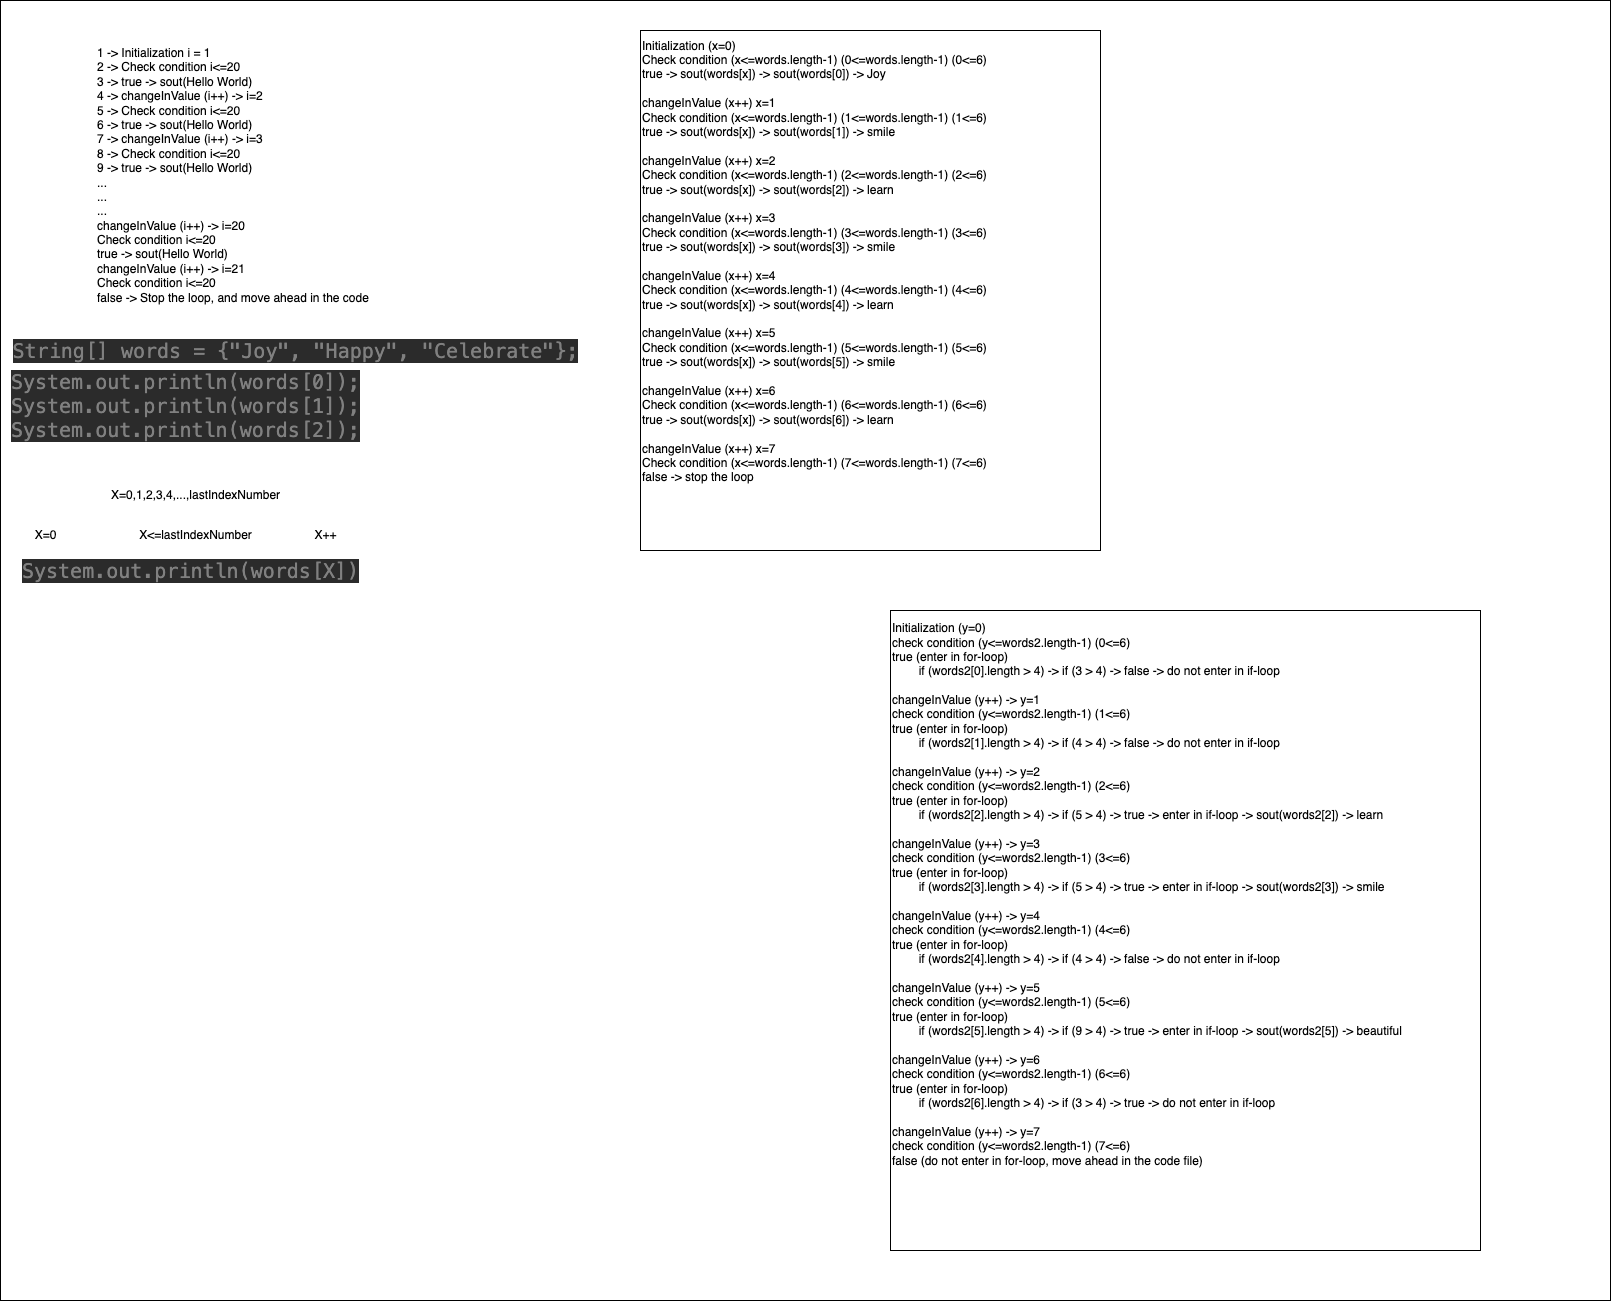

The diagram above was exported from draw.io. Its source (the exported page's mxGraphModel, read from the mxfile embedded in the PNG):
<mxGraphModel dx="2557" dy="1378" grid="1" gridSize="10" guides="1" tooltips="1" connect="1" arrows="1" fold="1" page="1" pageScale="1" pageWidth="827" pageHeight="1169" math="0" shadow="0">
  <root>
    <mxCell id="0" />
    <mxCell id="1" parent="0" />
    <mxCell id="hx6iZpUAc5nVmnNO_I-X-15" value="" style="whiteSpace=wrap;html=1;" vertex="1" parent="1">
      <mxGeometry x="-820" y="20" width="1610" height="1300" as="geometry" />
    </mxCell>
    <mxCell id="hx6iZpUAc5nVmnNO_I-X-1" value="1 -&amp;gt; Initialization i = 1&lt;div&gt;2 -&amp;gt; Check condition i&amp;lt;=20&lt;/div&gt;&lt;div&gt;3 -&amp;gt; true -&amp;gt; sout(Hello World)&lt;/div&gt;&lt;div&gt;4 -&amp;gt; changeInValue (i++) -&amp;gt; i=2&lt;/div&gt;&lt;div&gt;5 -&amp;gt;&amp;nbsp;&lt;span style=&quot;background-color: initial;&quot;&gt;Check condition i&amp;lt;=20&lt;/span&gt;&lt;/div&gt;&lt;div&gt;&lt;span style=&quot;background-color: initial;&quot;&gt;6 -&amp;gt;&amp;nbsp;&lt;/span&gt;&lt;span style=&quot;background-color: initial;&quot;&gt;true -&amp;gt; sout(Hello World)&lt;/span&gt;&lt;/div&gt;&lt;div&gt;&lt;span style=&quot;background-color: initial;&quot;&gt;7 -&amp;gt;&amp;nbsp;&lt;/span&gt;&lt;span style=&quot;background-color: initial;&quot;&gt;changeInValue (i++) -&amp;gt; i=3&lt;/span&gt;&lt;/div&gt;&lt;div&gt;&lt;span style=&quot;background-color: initial;&quot;&gt;8 -&amp;gt;&amp;nbsp;&lt;/span&gt;&lt;span style=&quot;background-color: initial;&quot;&gt;Check condition i&amp;lt;=20&lt;/span&gt;&lt;/div&gt;&lt;div&gt;&lt;span style=&quot;background-color: initial;&quot;&gt;9 -&amp;gt; true -&amp;gt; sout(Hello&amp;nbsp;&lt;/span&gt;&lt;span style=&quot;background-color: initial;&quot;&gt;World&lt;/span&gt;&lt;span style=&quot;background-color: initial;&quot;&gt;)&lt;/span&gt;&lt;/div&gt;&lt;div&gt;&lt;span style=&quot;background-color: initial;&quot;&gt;...&lt;/span&gt;&lt;/div&gt;&lt;div&gt;&lt;span style=&quot;background-color: initial;&quot;&gt;...&lt;/span&gt;&lt;/div&gt;&lt;div&gt;&lt;span style=&quot;background-color: initial;&quot;&gt;...&lt;/span&gt;&lt;/div&gt;&lt;div&gt;changeInValue (i++) -&amp;gt; i=20&lt;span style=&quot;background-color: initial;&quot;&gt;&lt;br&gt;&lt;/span&gt;&lt;/div&gt;&lt;div&gt;Check condition i&amp;lt;=20&lt;br&gt;&lt;/div&gt;&lt;div&gt;true -&amp;gt; sout(Hello&amp;nbsp;&lt;span style=&quot;background-color: initial;&quot;&gt;World&lt;/span&gt;&lt;span style=&quot;background-color: initial;&quot;&gt;)&lt;/span&gt;&lt;/div&gt;&lt;div&gt;&lt;div&gt;changeInValue (i++) -&amp;gt; i=21&lt;span style=&quot;background-color: initial;&quot;&gt;&lt;br&gt;&lt;/span&gt;&lt;/div&gt;&lt;div&gt;Check condition i&amp;lt;=20&lt;br&gt;&lt;/div&gt;&lt;div&gt;false -&amp;gt; Stop the loop, and move ahead in the code&lt;/div&gt;&lt;/div&gt;" style="text;html=1;align=left;verticalAlign=middle;resizable=0;points=[];autosize=1;strokeColor=none;fillColor=none;" vertex="1" parent="1">
      <mxGeometry x="-725" y="60" width="300" height="270" as="geometry" />
    </mxCell>
    <mxCell id="hx6iZpUAc5nVmnNO_I-X-2" value="&lt;div style=&quot;background-color: rgb(43, 43, 43); color: rgb(169, 183, 198); font-family: &amp;quot;JetBrains Mono&amp;quot;, monospace; font-size: 15pt; white-space-collapse: preserve;&quot;&gt;&lt;span style=&quot;color:#808080;&quot;&gt;String[] words = {&quot;Joy&quot;, &quot;Happy&quot;, &quot;Celebrate&quot;};&lt;/span&gt;&lt;/div&gt;" style="text;html=1;align=center;verticalAlign=middle;resizable=0;points=[];autosize=1;strokeColor=none;fillColor=none;" vertex="1" parent="1">
      <mxGeometry x="-820" y="350" width="590" height="40" as="geometry" />
    </mxCell>
    <mxCell id="hx6iZpUAc5nVmnNO_I-X-3" value="&lt;div style=&quot;background-color: rgb(43, 43, 43); color: rgb(169, 183, 198); font-family: &amp;quot;JetBrains Mono&amp;quot;, monospace; font-size: 15pt; white-space-collapse: preserve;&quot;&gt;&lt;span style=&quot;color:#808080;&quot;&gt;System.out.println(words[0]);&lt;br&gt;&lt;/span&gt;&lt;span style=&quot;color:#808080;&quot;&gt;System.out.println(words[1]);&lt;br&gt;&lt;/span&gt;&lt;span style=&quot;color:#808080;&quot;&gt;System.out.println(words[2]);&lt;/span&gt;&lt;/div&gt;" style="text;html=1;align=center;verticalAlign=middle;resizable=0;points=[];autosize=1;strokeColor=none;fillColor=none;" vertex="1" parent="1">
      <mxGeometry x="-820" y="380" width="370" height="90" as="geometry" />
    </mxCell>
    <mxCell id="hx6iZpUAc5nVmnNO_I-X-4" value="&lt;span style=&quot;color: rgb(128, 128, 128); font-family: &amp;quot;JetBrains Mono&amp;quot;, monospace; font-size: 20px; white-space-collapse: preserve; background-color: rgb(43, 43, 43);&quot;&gt;System.out.println(words[X])&lt;/span&gt;" style="text;html=1;align=center;verticalAlign=middle;resizable=0;points=[];autosize=1;strokeColor=none;fillColor=none;" vertex="1" parent="1">
      <mxGeometry x="-810" y="570" width="360" height="40" as="geometry" />
    </mxCell>
    <mxCell id="hx6iZpUAc5nVmnNO_I-X-5" value="X=0" style="text;html=1;align=center;verticalAlign=middle;resizable=0;points=[];autosize=1;strokeColor=none;fillColor=none;" vertex="1" parent="1">
      <mxGeometry x="-800" y="540" width="50" height="30" as="geometry" />
    </mxCell>
    <mxCell id="hx6iZpUAc5nVmnNO_I-X-6" value="X++" style="text;html=1;align=center;verticalAlign=middle;resizable=0;points=[];autosize=1;strokeColor=none;fillColor=none;" vertex="1" parent="1">
      <mxGeometry x="-520" y="540" width="50" height="30" as="geometry" />
    </mxCell>
    <mxCell id="hx6iZpUAc5nVmnNO_I-X-7" value="X=0,1,2,3,4,...,lastIndexNumber" style="text;html=1;align=center;verticalAlign=middle;resizable=0;points=[];autosize=1;strokeColor=none;fillColor=none;" vertex="1" parent="1">
      <mxGeometry x="-720" y="500" width="190" height="30" as="geometry" />
    </mxCell>
    <mxCell id="hx6iZpUAc5nVmnNO_I-X-8" value="X&amp;lt;=lastIndexNumber" style="text;html=1;align=center;verticalAlign=middle;resizable=0;points=[];autosize=1;strokeColor=none;fillColor=none;" vertex="1" parent="1">
      <mxGeometry x="-695" y="540" width="140" height="30" as="geometry" />
    </mxCell>
    <mxCell id="hx6iZpUAc5nVmnNO_I-X-10" value="Initialization (x=0)&lt;div&gt;Check condition (x&amp;lt;=words.length-1) (0&amp;lt;=words.length-1)&amp;nbsp;&lt;span style=&quot;background-color: initial;&quot;&gt;(0&amp;lt;=6)&lt;/span&gt;&lt;/div&gt;&lt;div&gt;true -&amp;gt; sout(words[x]) -&amp;gt; sout(words[0]) -&amp;gt; Joy&lt;/div&gt;&lt;div&gt;&lt;br&gt;&lt;/div&gt;&lt;div&gt;changeInValue (x++) x=1&lt;/div&gt;&lt;div&gt;Check condition (x&amp;lt;=words.length-1) (1&amp;lt;=words.length-1) &lt;span style=&quot;background-color: initial;&quot;&gt;(1&amp;lt;=6)&lt;/span&gt;&lt;br&gt;&lt;/div&gt;&lt;div&gt;true -&amp;gt; sout(words[x]) -&amp;gt;&amp;nbsp;&lt;span style=&quot;background-color: initial;&quot;&gt;sout(words[1]) -&amp;gt; smile&lt;/span&gt;&lt;/div&gt;&lt;div&gt;&lt;br&gt;&lt;/div&gt;&lt;div&gt;changeInValue (x++) x=2&lt;/div&gt;&lt;div&gt;Check condition (x&amp;lt;=words.length-1) (2&amp;lt;=words.length-1)&amp;nbsp;&lt;span style=&quot;background-color: initial;&quot;&gt;(2&amp;lt;=6)&lt;/span&gt;&lt;br&gt;&lt;/div&gt;&lt;div&gt;&lt;span style=&quot;background-color: initial;&quot;&gt;true&lt;/span&gt;&lt;span style=&quot;background-color: initial;&quot;&gt;&amp;nbsp;&lt;/span&gt;&lt;span style=&quot;background-color: initial;&quot;&gt;-&amp;gt; sout(words[x]) -&amp;gt;&amp;nbsp;&lt;/span&gt;&lt;span style=&quot;background-color: initial;&quot;&gt;sout(words[2]) -&amp;gt; learn&lt;/span&gt;&lt;/div&gt;&lt;div&gt;&lt;span style=&quot;background-color: initial;&quot;&gt;&lt;br&gt;&lt;/span&gt;&lt;/div&gt;&lt;div&gt;&lt;span style=&quot;background-color: initial;&quot;&gt;changeInValue (x++) x=3&lt;/span&gt;&lt;/div&gt;&lt;div&gt;&lt;div&gt;Check condition (x&amp;lt;=words.length-1) (3&amp;lt;=words.length-1)&amp;nbsp;&lt;span style=&quot;background-color: initial;&quot;&gt;(3&amp;lt;=6)&lt;/span&gt;&lt;br&gt;&lt;/div&gt;&lt;div&gt;&lt;span style=&quot;background-color: initial;&quot;&gt;true&lt;/span&gt;&lt;span style=&quot;background-color: initial;&quot;&gt;&amp;nbsp;&lt;/span&gt;&lt;span style=&quot;background-color: initial;&quot;&gt;-&amp;gt; sout(words[x]) -&amp;gt;&amp;nbsp;&lt;/span&gt;&lt;span style=&quot;background-color: initial;&quot;&gt;sout(words[3]) -&amp;gt; smile&lt;/span&gt;&lt;/div&gt;&lt;div&gt;&lt;span style=&quot;background-color: initial;&quot;&gt;&lt;br&gt;&lt;/span&gt;&lt;/div&gt;&lt;div&gt;&lt;span style=&quot;background-color: initial;&quot;&gt;changeInValue (x++) x=4&lt;/span&gt;&lt;/div&gt;&lt;/div&gt;&lt;div&gt;&lt;div&gt;Check condition (x&amp;lt;=words.length-1) (4&amp;lt;=words.length-1)&amp;nbsp;&lt;span style=&quot;background-color: initial;&quot;&gt;(4&amp;lt;=6)&lt;/span&gt;&lt;br&gt;&lt;/div&gt;&lt;div&gt;&lt;span style=&quot;background-color: initial;&quot;&gt;true&lt;/span&gt;&lt;span style=&quot;background-color: initial;&quot;&gt;&amp;nbsp;&lt;/span&gt;&lt;span style=&quot;background-color: initial;&quot;&gt;-&amp;gt; sout(words[x]) -&amp;gt;&amp;nbsp;&lt;/span&gt;&lt;span style=&quot;background-color: initial;&quot;&gt;sout(words[4]) -&amp;gt; learn&lt;/span&gt;&lt;/div&gt;&lt;div&gt;&lt;span style=&quot;background-color: initial;&quot;&gt;&lt;br&gt;&lt;/span&gt;&lt;/div&gt;&lt;div&gt;&lt;span style=&quot;background-color: initial;&quot;&gt;changeInValue (x++) x=5&lt;/span&gt;&lt;/div&gt;&lt;/div&gt;&lt;div&gt;&lt;div&gt;Check condition (x&amp;lt;=words.length-1) (5&amp;lt;=words.length-1)&amp;nbsp;&lt;span style=&quot;background-color: initial;&quot;&gt;(5&amp;lt;=6)&lt;/span&gt;&lt;br&gt;&lt;/div&gt;&lt;div&gt;&lt;span style=&quot;background-color: initial;&quot;&gt;true&lt;/span&gt;&lt;span style=&quot;background-color: initial;&quot;&gt;&amp;nbsp;&lt;/span&gt;&lt;span style=&quot;background-color: initial;&quot;&gt;-&amp;gt; sout(words[x]) -&amp;gt;&amp;nbsp;&lt;/span&gt;&lt;span style=&quot;background-color: initial;&quot;&gt;sout(words[5]) -&amp;gt; smile&lt;/span&gt;&lt;/div&gt;&lt;div&gt;&lt;span style=&quot;background-color: initial;&quot;&gt;&lt;br&gt;&lt;/span&gt;&lt;/div&gt;&lt;div&gt;&lt;span style=&quot;background-color: initial;&quot;&gt;changeInValue (x++) x=6&lt;/span&gt;&lt;/div&gt;&lt;/div&gt;&lt;div&gt;&lt;div&gt;Check condition (x&amp;lt;=words.length-1) (6&amp;lt;=words.length-1)&amp;nbsp;&lt;span style=&quot;background-color: initial;&quot;&gt;(6&amp;lt;=6)&lt;/span&gt;&lt;br&gt;&lt;/div&gt;&lt;div&gt;&lt;span style=&quot;background-color: initial;&quot;&gt;true&lt;/span&gt;&lt;span style=&quot;background-color: initial;&quot;&gt;&amp;nbsp;&lt;/span&gt;&lt;span style=&quot;background-color: initial;&quot;&gt;-&amp;gt; sout(words[x]) -&amp;gt;&amp;nbsp;&lt;/span&gt;&lt;span style=&quot;background-color: initial;&quot;&gt;sout(words[6]) -&amp;gt; learn&lt;/span&gt;&lt;/div&gt;&lt;div&gt;&lt;span style=&quot;background-color: initial;&quot;&gt;&lt;br&gt;&lt;/span&gt;&lt;/div&gt;&lt;div&gt;&lt;span style=&quot;background-color: initial;&quot;&gt;changeInValue (x++) x=7&lt;/span&gt;&lt;/div&gt;&lt;/div&gt;&lt;div&gt;&lt;div&gt;Check condition (x&amp;lt;=words.length-1) (7&amp;lt;=words.length-1)&amp;nbsp;&lt;span style=&quot;background-color: initial;&quot;&gt;(7&amp;lt;=6)&lt;/span&gt;&lt;br&gt;&lt;/div&gt;&lt;div&gt;false -&amp;gt; stop the loop&lt;/div&gt;&lt;/div&gt;&lt;div&gt;&lt;span style=&quot;background-color: initial;&quot;&gt;&lt;br&gt;&lt;/span&gt;&lt;/div&gt;&lt;div&gt;&lt;span style=&quot;background-color: initial;&quot;&gt;&lt;br&gt;&lt;/span&gt;&lt;/div&gt;&lt;div&gt;&lt;span style=&quot;background-color: initial;&quot;&gt;&lt;br&gt;&lt;/span&gt;&lt;/div&gt;&lt;div&gt;&lt;span style=&quot;background-color: initial;&quot;&gt;&lt;br&gt;&lt;/span&gt;&lt;/div&gt;" style="whiteSpace=wrap;html=1;align=left;" vertex="1" parent="1">
      <mxGeometry x="-180" y="50" width="460" height="520" as="geometry" />
    </mxCell>
    <mxCell id="hx6iZpUAc5nVmnNO_I-X-11" value="&lt;div&gt;&lt;span style=&quot;background-color: initial;&quot;&gt;Initialization (y=0)&lt;/span&gt;&lt;/div&gt;&lt;div&gt;check condition (y&amp;lt;=words2.length-1) (0&amp;lt;=6)&lt;/div&gt;&lt;div&gt;true (enter in for-loop)&lt;/div&gt;&lt;div&gt;&lt;span style=&quot;white-space: pre;&quot;&gt;&#09;&lt;/span&gt;if (words2[0].length &amp;gt; 4) -&amp;gt; if (3 &amp;gt; 4) -&amp;gt; false -&amp;gt; do not enter in if-loop&lt;br&gt;&lt;/div&gt;&lt;div&gt;&lt;br&gt;&lt;/div&gt;&lt;div&gt;changeInValue (y++) -&amp;gt; y=1&lt;/div&gt;&lt;div&gt;check condition (y&amp;lt;=words2.length-1) (1&amp;lt;=6)&lt;br&gt;&lt;/div&gt;&lt;div&gt;true (enter in for-loop)&lt;br&gt;&lt;/div&gt;&lt;div&gt;&lt;span style=&quot;white-space: pre;&quot;&gt;&#09;&lt;/span&gt;if (words2[1].length &amp;gt; 4) -&amp;gt; if (4 &amp;gt; 4) -&amp;gt; false -&amp;gt; do not enter in if-loop&lt;br&gt;&lt;/div&gt;&lt;div&gt;&lt;br&gt;&lt;/div&gt;&lt;div&gt;&lt;div&gt;changeInValue (y++) -&amp;gt; y=2&lt;/div&gt;&lt;div&gt;check condition (y&amp;lt;=words2.length-1) (2&amp;lt;=6)&lt;br&gt;&lt;/div&gt;&lt;div&gt;true (enter in for-loop)&lt;br&gt;&lt;/div&gt;&lt;div&gt;&lt;span style=&quot;white-space: pre;&quot;&gt;&#09;&lt;/span&gt;if (words2[2].length &amp;gt; 4) -&amp;gt; if (5 &amp;gt; 4) -&amp;gt; true -&amp;gt; enter in if-loop -&amp;gt; sout(words2[2]) -&amp;gt; learn&lt;/div&gt;&lt;/div&gt;&lt;div&gt;&lt;br&gt;&lt;/div&gt;&lt;div&gt;&lt;div&gt;&lt;div&gt;changeInValue (y++) -&amp;gt; y=3&lt;/div&gt;&lt;div&gt;check condition (y&amp;lt;=words2.length-1) (3&amp;lt;=6)&lt;br&gt;&lt;/div&gt;&lt;div&gt;true (enter in for-loop)&lt;br&gt;&lt;/div&gt;&lt;div&gt;&lt;span style=&quot;white-space: pre;&quot;&gt;&#09;&lt;/span&gt;if (words2[3].length &amp;gt; 4) -&amp;gt; if (5 &amp;gt; 4) -&amp;gt; true -&amp;gt; enter in if-loop -&amp;gt; sout(words2[3]) -&amp;gt; smile&lt;/div&gt;&lt;/div&gt;&lt;div&gt;&lt;br&gt;&lt;/div&gt;&lt;div&gt;&lt;div&gt;&lt;div&gt;changeInValue (y++) -&amp;gt; y=4&lt;/div&gt;&lt;div&gt;check condition (y&amp;lt;=words2.length-1) (4&amp;lt;=6)&lt;br&gt;&lt;/div&gt;&lt;div&gt;true (enter in for-loop)&lt;br&gt;&lt;/div&gt;&lt;div&gt;&lt;span style=&quot;white-space: pre;&quot;&gt;&#09;&lt;/span&gt;if (words2[4].length &amp;gt; 4) -&amp;gt; if (4 &amp;gt; 4) -&amp;gt; false -&amp;gt; do not enter in if-loop&lt;/div&gt;&lt;/div&gt;&lt;div&gt;&lt;br&gt;&lt;/div&gt;&lt;div&gt;&lt;div&gt;&lt;div&gt;changeInValue (y++) -&amp;gt; y=5&lt;/div&gt;&lt;div&gt;check condition (y&amp;lt;=words2.length-1) (5&amp;lt;=6)&lt;br&gt;&lt;/div&gt;&lt;div&gt;true (enter in for-loop)&lt;br&gt;&lt;/div&gt;&lt;div&gt;&lt;span style=&quot;white-space: pre;&quot;&gt;&#09;&lt;/span&gt;if (words2[5].length &amp;gt; 4) -&amp;gt; if (9 &amp;gt; 4) -&amp;gt; true -&amp;gt; enter in if-loop -&amp;gt; sout(words2[5]) -&amp;gt; beautiful&lt;/div&gt;&lt;/div&gt;&lt;div&gt;&lt;br&gt;&lt;/div&gt;&lt;div&gt;&lt;div&gt;&lt;div&gt;changeInValue (y++) -&amp;gt; y=6&lt;/div&gt;&lt;div&gt;check condition (y&amp;lt;=words2.length-1) (6&amp;lt;=6)&lt;br&gt;&lt;/div&gt;&lt;div&gt;true (enter in for-loop)&lt;br&gt;&lt;/div&gt;&lt;div&gt;&lt;span style=&quot;white-space: pre;&quot;&gt;&#09;&lt;/span&gt;if (words2[6].length &amp;gt; 4) -&amp;gt; if (3 &amp;gt; 4) -&amp;gt; true -&amp;gt; do not enter in if-loop&lt;/div&gt;&lt;/div&gt;&lt;div&gt;&lt;br&gt;&lt;/div&gt;&lt;div&gt;&lt;div&gt;&lt;div&gt;changeInValue (y++) -&amp;gt; y=7&lt;/div&gt;&lt;div&gt;check condition (y&amp;lt;=words2.length-1) (7&amp;lt;=6)&lt;br&gt;&lt;/div&gt;&lt;div&gt;false (do not enter in for-loop, move ahead in the code file)&lt;/div&gt;&lt;/div&gt;&lt;div&gt;&lt;br&gt;&lt;/div&gt;&lt;/div&gt;&lt;div&gt;&lt;br&gt;&lt;/div&gt;&lt;/div&gt;&lt;div&gt;&lt;br&gt;&lt;/div&gt;&lt;/div&gt;&lt;div&gt;&lt;br&gt;&lt;/div&gt;&lt;/div&gt;&lt;div&gt;&lt;br&gt;&lt;/div&gt;&lt;/div&gt;" style="whiteSpace=wrap;html=1;align=left;" vertex="1" parent="1">
      <mxGeometry x="70" y="630" width="590" height="640" as="geometry" />
    </mxCell>
  </root>
</mxGraphModel>